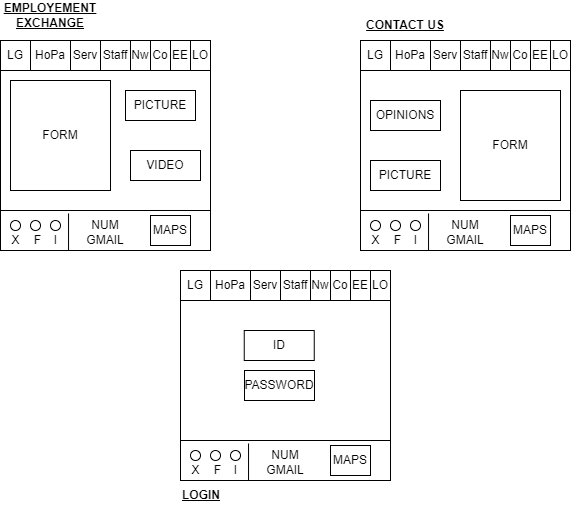

The diagram above was exported from draw.io. Its source (the exported page's mxGraphModel, read from the mxfile embedded in the PNG):
<mxGraphModel dx="880" dy="468" grid="1" gridSize="10" guides="1" tooltips="1" connect="1" arrows="1" fold="1" page="1" pageScale="1" pageWidth="827" pageHeight="1169" background="none" math="0" shadow="0">
  <root>
    <mxCell id="0" />
    <mxCell id="1" parent="0" />
    <mxCell id="aIPwJWTSkLps2q_dhlWH-233" value="" style="whiteSpace=wrap;html=1;aspect=fixed;" parent="1" vertex="1">
      <mxGeometry x="50" y="40" width="210" height="210" as="geometry" />
    </mxCell>
    <mxCell id="aIPwJWTSkLps2q_dhlWH-234" value="" style="rounded=0;whiteSpace=wrap;html=1;" parent="1" vertex="1">
      <mxGeometry x="50" y="40" width="210" height="30" as="geometry" />
    </mxCell>
    <mxCell id="aIPwJWTSkLps2q_dhlWH-235" value="LG" style="text;html=1;align=center;verticalAlign=middle;whiteSpace=wrap;rounded=0;fillColor=none;strokeColor=default;" parent="1" vertex="1">
      <mxGeometry x="50" y="40" width="30" height="30" as="geometry" />
    </mxCell>
    <mxCell id="aIPwJWTSkLps2q_dhlWH-236" value="HoPa" style="text;html=1;align=center;verticalAlign=middle;whiteSpace=wrap;rounded=0;fillColor=none;strokeColor=default;" parent="1" vertex="1">
      <mxGeometry x="80" y="40" width="40" height="30" as="geometry" />
    </mxCell>
    <mxCell id="aIPwJWTSkLps2q_dhlWH-237" value="Serv" style="text;html=1;align=center;verticalAlign=middle;whiteSpace=wrap;rounded=0;fillColor=none;strokeColor=default;" parent="1" vertex="1">
      <mxGeometry x="120" y="40" width="30" height="30" as="geometry" />
    </mxCell>
    <mxCell id="aIPwJWTSkLps2q_dhlWH-238" value="Staff" style="text;html=1;align=center;verticalAlign=middle;whiteSpace=wrap;rounded=0;fillColor=none;strokeColor=default;" parent="1" vertex="1">
      <mxGeometry x="150" y="40" width="30" height="30" as="geometry" />
    </mxCell>
    <mxCell id="aIPwJWTSkLps2q_dhlWH-239" value="Nw" style="text;html=1;align=center;verticalAlign=middle;whiteSpace=wrap;rounded=0;fillColor=none;strokeColor=default;" parent="1" vertex="1">
      <mxGeometry x="180" y="40" width="20" height="30" as="geometry" />
    </mxCell>
    <mxCell id="aIPwJWTSkLps2q_dhlWH-240" value="Co" style="text;html=1;align=center;verticalAlign=middle;whiteSpace=wrap;rounded=0;fillColor=none;strokeColor=default;" parent="1" vertex="1">
      <mxGeometry x="200" y="40" width="20" height="30" as="geometry" />
    </mxCell>
    <mxCell id="aIPwJWTSkLps2q_dhlWH-241" value="EE" style="text;html=1;align=center;verticalAlign=middle;whiteSpace=wrap;rounded=0;fillColor=none;strokeColor=default;" parent="1" vertex="1">
      <mxGeometry x="220" y="40" width="20" height="30" as="geometry" />
    </mxCell>
    <mxCell id="aIPwJWTSkLps2q_dhlWH-242" value="LO" style="text;html=1;align=center;verticalAlign=middle;whiteSpace=wrap;rounded=0;fillColor=none;strokeColor=default;" parent="1" vertex="1">
      <mxGeometry x="240" y="40" width="20" height="30" as="geometry" />
    </mxCell>
    <mxCell id="aIPwJWTSkLps2q_dhlWH-243" value="" style="rounded=0;whiteSpace=wrap;html=1;" parent="1" vertex="1">
      <mxGeometry x="50" y="210" width="210" height="40" as="geometry" />
    </mxCell>
    <mxCell id="aIPwJWTSkLps2q_dhlWH-244" value="MAPS" style="text;html=1;align=center;verticalAlign=middle;whiteSpace=wrap;rounded=0;fillColor=none;strokeColor=default;" parent="1" vertex="1">
      <mxGeometry x="200" y="215" width="40" height="30" as="geometry" />
    </mxCell>
    <mxCell id="aIPwJWTSkLps2q_dhlWH-245" value="" style="ellipse;whiteSpace=wrap;html=1;" parent="1" vertex="1">
      <mxGeometry x="60" y="220" width="10" height="10" as="geometry" />
    </mxCell>
    <mxCell id="aIPwJWTSkLps2q_dhlWH-246" value="" style="ellipse;whiteSpace=wrap;html=1;" parent="1" vertex="1">
      <mxGeometry x="80" y="220" width="10" height="10" as="geometry" />
    </mxCell>
    <mxCell id="aIPwJWTSkLps2q_dhlWH-247" value="" style="ellipse;whiteSpace=wrap;html=1;" parent="1" vertex="1">
      <mxGeometry x="100" y="220" width="10" height="10" as="geometry" />
    </mxCell>
    <mxCell id="aIPwJWTSkLps2q_dhlWH-248" value="X" style="text;html=1;strokeColor=none;fillColor=none;align=center;verticalAlign=middle;whiteSpace=wrap;rounded=0;" parent="1" vertex="1">
      <mxGeometry x="53.75" y="230" width="22.5" height="20" as="geometry" />
    </mxCell>
    <mxCell id="aIPwJWTSkLps2q_dhlWH-249" value="F" style="text;html=1;strokeColor=none;fillColor=none;align=center;verticalAlign=middle;whiteSpace=wrap;rounded=0;" parent="1" vertex="1">
      <mxGeometry x="76.25" y="230" width="22.5" height="20" as="geometry" />
    </mxCell>
    <mxCell id="aIPwJWTSkLps2q_dhlWH-250" value="I" style="text;html=1;strokeColor=none;fillColor=none;align=center;verticalAlign=middle;whiteSpace=wrap;rounded=0;" parent="1" vertex="1">
      <mxGeometry x="93.75" y="230" width="22.5" height="20" as="geometry" />
    </mxCell>
    <mxCell id="aIPwJWTSkLps2q_dhlWH-251" value="" style="endArrow=none;html=1;rounded=0;exitX=0.324;exitY=0.075;exitDx=0;exitDy=0;exitPerimeter=0;entryX=0.324;entryY=1;entryDx=0;entryDy=0;entryPerimeter=0;" parent="1" source="aIPwJWTSkLps2q_dhlWH-243" target="aIPwJWTSkLps2q_dhlWH-243" edge="1">
      <mxGeometry width="50" height="50" relative="1" as="geometry">
        <mxPoint x="270" y="170" as="sourcePoint" />
        <mxPoint x="320" y="120" as="targetPoint" />
      </mxGeometry>
    </mxCell>
    <mxCell id="aIPwJWTSkLps2q_dhlWH-252" value="NUM&lt;br&gt;" style="text;html=1;strokeColor=none;fillColor=none;align=center;verticalAlign=middle;whiteSpace=wrap;rounded=0;" parent="1" vertex="1">
      <mxGeometry x="125" y="210" width="60" height="30" as="geometry" />
    </mxCell>
    <mxCell id="aIPwJWTSkLps2q_dhlWH-253" value="GMAIL" style="text;html=1;strokeColor=none;fillColor=none;align=center;verticalAlign=middle;whiteSpace=wrap;rounded=0;" parent="1" vertex="1">
      <mxGeometry x="125" y="225" width="60" height="30" as="geometry" />
    </mxCell>
    <mxCell id="aIPwJWTSkLps2q_dhlWH-254" value="FORM" style="text;html=1;strokeColor=default;fillColor=none;align=center;verticalAlign=middle;whiteSpace=wrap;rounded=0;" parent="1" vertex="1">
      <mxGeometry x="60" y="80" width="100" height="110" as="geometry" />
    </mxCell>
    <mxCell id="aIPwJWTSkLps2q_dhlWH-258" value="" style="whiteSpace=wrap;html=1;aspect=fixed;" parent="1" vertex="1">
      <mxGeometry x="410" y="40" width="210" height="210" as="geometry" />
    </mxCell>
    <mxCell id="aIPwJWTSkLps2q_dhlWH-259" value="" style="rounded=0;whiteSpace=wrap;html=1;" parent="1" vertex="1">
      <mxGeometry x="410" y="40" width="210" height="30" as="geometry" />
    </mxCell>
    <mxCell id="aIPwJWTSkLps2q_dhlWH-260" value="LG" style="text;html=1;align=center;verticalAlign=middle;whiteSpace=wrap;rounded=0;fillColor=none;strokeColor=default;" parent="1" vertex="1">
      <mxGeometry x="410" y="40" width="30" height="30" as="geometry" />
    </mxCell>
    <mxCell id="aIPwJWTSkLps2q_dhlWH-261" value="HoPa" style="text;html=1;align=center;verticalAlign=middle;whiteSpace=wrap;rounded=0;fillColor=none;strokeColor=default;" parent="1" vertex="1">
      <mxGeometry x="440" y="40" width="40" height="30" as="geometry" />
    </mxCell>
    <mxCell id="aIPwJWTSkLps2q_dhlWH-262" value="Serv" style="text;html=1;align=center;verticalAlign=middle;whiteSpace=wrap;rounded=0;fillColor=none;strokeColor=default;" parent="1" vertex="1">
      <mxGeometry x="480" y="40" width="30" height="30" as="geometry" />
    </mxCell>
    <mxCell id="aIPwJWTSkLps2q_dhlWH-263" value="Staff" style="text;html=1;align=center;verticalAlign=middle;whiteSpace=wrap;rounded=0;fillColor=none;strokeColor=default;" parent="1" vertex="1">
      <mxGeometry x="510" y="40" width="30" height="30" as="geometry" />
    </mxCell>
    <mxCell id="aIPwJWTSkLps2q_dhlWH-264" value="Nw" style="text;html=1;align=center;verticalAlign=middle;whiteSpace=wrap;rounded=0;fillColor=none;strokeColor=default;" parent="1" vertex="1">
      <mxGeometry x="540" y="40" width="20" height="30" as="geometry" />
    </mxCell>
    <mxCell id="aIPwJWTSkLps2q_dhlWH-265" value="Co" style="text;html=1;align=center;verticalAlign=middle;whiteSpace=wrap;rounded=0;fillColor=none;strokeColor=default;" parent="1" vertex="1">
      <mxGeometry x="560" y="40" width="20" height="30" as="geometry" />
    </mxCell>
    <mxCell id="aIPwJWTSkLps2q_dhlWH-266" value="EE" style="text;html=1;align=center;verticalAlign=middle;whiteSpace=wrap;rounded=0;fillColor=none;strokeColor=default;" parent="1" vertex="1">
      <mxGeometry x="580" y="40" width="20" height="30" as="geometry" />
    </mxCell>
    <mxCell id="aIPwJWTSkLps2q_dhlWH-267" value="LO" style="text;html=1;align=center;verticalAlign=middle;whiteSpace=wrap;rounded=0;fillColor=none;strokeColor=default;" parent="1" vertex="1">
      <mxGeometry x="600" y="40" width="20" height="30" as="geometry" />
    </mxCell>
    <mxCell id="aIPwJWTSkLps2q_dhlWH-268" value="" style="rounded=0;whiteSpace=wrap;html=1;" parent="1" vertex="1">
      <mxGeometry x="410" y="210" width="210" height="40" as="geometry" />
    </mxCell>
    <mxCell id="aIPwJWTSkLps2q_dhlWH-269" value="MAPS" style="text;html=1;align=center;verticalAlign=middle;whiteSpace=wrap;rounded=0;fillColor=none;strokeColor=default;" parent="1" vertex="1">
      <mxGeometry x="560" y="215" width="40" height="30" as="geometry" />
    </mxCell>
    <mxCell id="aIPwJWTSkLps2q_dhlWH-270" value="" style="ellipse;whiteSpace=wrap;html=1;" parent="1" vertex="1">
      <mxGeometry x="420" y="220" width="10" height="10" as="geometry" />
    </mxCell>
    <mxCell id="aIPwJWTSkLps2q_dhlWH-271" value="" style="ellipse;whiteSpace=wrap;html=1;" parent="1" vertex="1">
      <mxGeometry x="440" y="220" width="10" height="10" as="geometry" />
    </mxCell>
    <mxCell id="aIPwJWTSkLps2q_dhlWH-272" value="" style="ellipse;whiteSpace=wrap;html=1;" parent="1" vertex="1">
      <mxGeometry x="460" y="220" width="10" height="10" as="geometry" />
    </mxCell>
    <mxCell id="aIPwJWTSkLps2q_dhlWH-273" value="X" style="text;html=1;strokeColor=none;fillColor=none;align=center;verticalAlign=middle;whiteSpace=wrap;rounded=0;" parent="1" vertex="1">
      <mxGeometry x="413.75" y="230" width="22.5" height="20" as="geometry" />
    </mxCell>
    <mxCell id="aIPwJWTSkLps2q_dhlWH-274" value="F" style="text;html=1;strokeColor=none;fillColor=none;align=center;verticalAlign=middle;whiteSpace=wrap;rounded=0;" parent="1" vertex="1">
      <mxGeometry x="436.25" y="230" width="22.5" height="20" as="geometry" />
    </mxCell>
    <mxCell id="aIPwJWTSkLps2q_dhlWH-275" value="I" style="text;html=1;strokeColor=none;fillColor=none;align=center;verticalAlign=middle;whiteSpace=wrap;rounded=0;" parent="1" vertex="1">
      <mxGeometry x="453.75" y="230" width="22.5" height="20" as="geometry" />
    </mxCell>
    <mxCell id="aIPwJWTSkLps2q_dhlWH-276" value="" style="endArrow=none;html=1;rounded=0;exitX=0.324;exitY=0.075;exitDx=0;exitDy=0;exitPerimeter=0;entryX=0.324;entryY=1;entryDx=0;entryDy=0;entryPerimeter=0;" parent="1" source="aIPwJWTSkLps2q_dhlWH-268" target="aIPwJWTSkLps2q_dhlWH-268" edge="1">
      <mxGeometry width="50" height="50" relative="1" as="geometry">
        <mxPoint x="630" y="170" as="sourcePoint" />
        <mxPoint x="680" y="120" as="targetPoint" />
      </mxGeometry>
    </mxCell>
    <mxCell id="aIPwJWTSkLps2q_dhlWH-277" value="NUM&lt;br&gt;" style="text;html=1;strokeColor=none;fillColor=none;align=center;verticalAlign=middle;whiteSpace=wrap;rounded=0;" parent="1" vertex="1">
      <mxGeometry x="485" y="210" width="60" height="30" as="geometry" />
    </mxCell>
    <mxCell id="aIPwJWTSkLps2q_dhlWH-278" value="GMAIL" style="text;html=1;strokeColor=none;fillColor=none;align=center;verticalAlign=middle;whiteSpace=wrap;rounded=0;" parent="1" vertex="1">
      <mxGeometry x="485" y="225" width="60" height="30" as="geometry" />
    </mxCell>
    <mxCell id="aIPwJWTSkLps2q_dhlWH-312" style="edgeStyle=orthogonalEdgeStyle;rounded=1;orthogonalLoop=1;jettySize=auto;html=1;exitX=0;exitY=0.75;exitDx=0;exitDy=0;entryX=0;entryY=0.386;entryDx=0;entryDy=0;entryPerimeter=0;curved=0;" parent="1" edge="1">
      <mxGeometry relative="1" as="geometry">
        <mxPoint x="50" y="346.05999999999995" as="targetPoint" />
      </mxGeometry>
    </mxCell>
    <mxCell id="aIPwJWTSkLps2q_dhlWH-316" value="" style="whiteSpace=wrap;html=1;aspect=fixed;" parent="1" vertex="1">
      <mxGeometry x="230" y="270" width="210" height="210" as="geometry" />
    </mxCell>
    <mxCell id="aIPwJWTSkLps2q_dhlWH-317" value="" style="rounded=0;whiteSpace=wrap;html=1;" parent="1" vertex="1">
      <mxGeometry x="230" y="270" width="210" height="30" as="geometry" />
    </mxCell>
    <mxCell id="aIPwJWTSkLps2q_dhlWH-318" value="LG" style="text;html=1;align=center;verticalAlign=middle;whiteSpace=wrap;rounded=0;fillColor=none;strokeColor=default;" parent="1" vertex="1">
      <mxGeometry x="230" y="270" width="30" height="30" as="geometry" />
    </mxCell>
    <mxCell id="aIPwJWTSkLps2q_dhlWH-319" value="HoPa" style="text;html=1;align=center;verticalAlign=middle;whiteSpace=wrap;rounded=0;fillColor=none;strokeColor=default;" parent="1" vertex="1">
      <mxGeometry x="260" y="270" width="40" height="30" as="geometry" />
    </mxCell>
    <mxCell id="aIPwJWTSkLps2q_dhlWH-320" value="Serv" style="text;html=1;align=center;verticalAlign=middle;whiteSpace=wrap;rounded=0;fillColor=none;strokeColor=default;" parent="1" vertex="1">
      <mxGeometry x="300" y="270" width="30" height="30" as="geometry" />
    </mxCell>
    <mxCell id="aIPwJWTSkLps2q_dhlWH-321" value="Staff" style="text;html=1;align=center;verticalAlign=middle;whiteSpace=wrap;rounded=0;fillColor=none;strokeColor=default;" parent="1" vertex="1">
      <mxGeometry x="330" y="270" width="30" height="30" as="geometry" />
    </mxCell>
    <mxCell id="aIPwJWTSkLps2q_dhlWH-322" value="Nw" style="text;html=1;align=center;verticalAlign=middle;whiteSpace=wrap;rounded=0;fillColor=none;strokeColor=default;" parent="1" vertex="1">
      <mxGeometry x="360" y="270" width="20" height="30" as="geometry" />
    </mxCell>
    <mxCell id="aIPwJWTSkLps2q_dhlWH-323" value="Co" style="text;html=1;align=center;verticalAlign=middle;whiteSpace=wrap;rounded=0;fillColor=none;strokeColor=default;" parent="1" vertex="1">
      <mxGeometry x="380" y="270" width="20" height="30" as="geometry" />
    </mxCell>
    <mxCell id="aIPwJWTSkLps2q_dhlWH-324" value="EE" style="text;html=1;align=center;verticalAlign=middle;whiteSpace=wrap;rounded=0;fillColor=none;strokeColor=default;" parent="1" vertex="1">
      <mxGeometry x="400" y="270" width="20" height="30" as="geometry" />
    </mxCell>
    <mxCell id="aIPwJWTSkLps2q_dhlWH-325" value="LO" style="text;html=1;align=center;verticalAlign=middle;whiteSpace=wrap;rounded=0;fillColor=none;strokeColor=default;" parent="1" vertex="1">
      <mxGeometry x="420" y="270" width="20" height="30" as="geometry" />
    </mxCell>
    <mxCell id="aIPwJWTSkLps2q_dhlWH-326" value="" style="rounded=0;whiteSpace=wrap;html=1;" parent="1" vertex="1">
      <mxGeometry x="230" y="440" width="210" height="40" as="geometry" />
    </mxCell>
    <mxCell id="aIPwJWTSkLps2q_dhlWH-327" value="MAPS" style="text;html=1;align=center;verticalAlign=middle;whiteSpace=wrap;rounded=0;fillColor=none;strokeColor=default;" parent="1" vertex="1">
      <mxGeometry x="380" y="445" width="40" height="30" as="geometry" />
    </mxCell>
    <mxCell id="aIPwJWTSkLps2q_dhlWH-328" value="" style="ellipse;whiteSpace=wrap;html=1;" parent="1" vertex="1">
      <mxGeometry x="240" y="450" width="10" height="10" as="geometry" />
    </mxCell>
    <mxCell id="aIPwJWTSkLps2q_dhlWH-329" value="" style="ellipse;whiteSpace=wrap;html=1;" parent="1" vertex="1">
      <mxGeometry x="260" y="450" width="10" height="10" as="geometry" />
    </mxCell>
    <mxCell id="aIPwJWTSkLps2q_dhlWH-330" value="" style="ellipse;whiteSpace=wrap;html=1;" parent="1" vertex="1">
      <mxGeometry x="280" y="450" width="10" height="10" as="geometry" />
    </mxCell>
    <mxCell id="aIPwJWTSkLps2q_dhlWH-331" value="X" style="text;html=1;strokeColor=none;fillColor=none;align=center;verticalAlign=middle;whiteSpace=wrap;rounded=0;" parent="1" vertex="1">
      <mxGeometry x="233.75" y="460" width="22.5" height="20" as="geometry" />
    </mxCell>
    <mxCell id="aIPwJWTSkLps2q_dhlWH-332" value="F" style="text;html=1;strokeColor=none;fillColor=none;align=center;verticalAlign=middle;whiteSpace=wrap;rounded=0;" parent="1" vertex="1">
      <mxGeometry x="256.25" y="460" width="22.5" height="20" as="geometry" />
    </mxCell>
    <mxCell id="aIPwJWTSkLps2q_dhlWH-333" value="I" style="text;html=1;strokeColor=none;fillColor=none;align=center;verticalAlign=middle;whiteSpace=wrap;rounded=0;" parent="1" vertex="1">
      <mxGeometry x="273.75" y="460" width="22.5" height="20" as="geometry" />
    </mxCell>
    <mxCell id="aIPwJWTSkLps2q_dhlWH-334" value="" style="endArrow=none;html=1;rounded=0;exitX=0.324;exitY=0.075;exitDx=0;exitDy=0;exitPerimeter=0;entryX=0.324;entryY=1;entryDx=0;entryDy=0;entryPerimeter=0;" parent="1" source="aIPwJWTSkLps2q_dhlWH-326" target="aIPwJWTSkLps2q_dhlWH-326" edge="1">
      <mxGeometry width="50" height="50" relative="1" as="geometry">
        <mxPoint x="450" y="400" as="sourcePoint" />
        <mxPoint x="500" y="350" as="targetPoint" />
      </mxGeometry>
    </mxCell>
    <mxCell id="aIPwJWTSkLps2q_dhlWH-335" value="NUM&lt;br&gt;" style="text;html=1;strokeColor=none;fillColor=none;align=center;verticalAlign=middle;whiteSpace=wrap;rounded=0;" parent="1" vertex="1">
      <mxGeometry x="305" y="440" width="60" height="30" as="geometry" />
    </mxCell>
    <mxCell id="aIPwJWTSkLps2q_dhlWH-336" value="GMAIL" style="text;html=1;strokeColor=none;fillColor=none;align=center;verticalAlign=middle;whiteSpace=wrap;rounded=0;" parent="1" vertex="1">
      <mxGeometry x="305" y="455" width="60" height="30" as="geometry" />
    </mxCell>
    <mxCell id="APqefLGXgsIaBRtIyldr-1" value="&lt;b&gt;&lt;u&gt;EMPLOYEMENT EXCHANGE&lt;/u&gt;&lt;/b&gt;" style="text;html=1;strokeColor=none;fillColor=none;align=center;verticalAlign=middle;whiteSpace=wrap;rounded=0;" parent="1" vertex="1">
      <mxGeometry x="55" width="90" height="30" as="geometry" />
    </mxCell>
    <mxCell id="APqefLGXgsIaBRtIyldr-2" value="&lt;b&gt;&lt;u&gt;CONTACT US&lt;/u&gt;&lt;/b&gt;" style="text;html=1;strokeColor=none;fillColor=none;align=center;verticalAlign=middle;whiteSpace=wrap;rounded=0;" parent="1" vertex="1">
      <mxGeometry x="410" y="10" width="90" height="30" as="geometry" />
    </mxCell>
    <mxCell id="APqefLGXgsIaBRtIyldr-5" value="&lt;b&gt;&lt;u&gt;LOGIN&lt;/u&gt;&lt;/b&gt;" style="text;html=1;strokeColor=none;fillColor=none;align=center;verticalAlign=middle;whiteSpace=wrap;rounded=0;" parent="1" vertex="1">
      <mxGeometry x="206.25" y="480" width="90" height="30" as="geometry" />
    </mxCell>
    <mxCell id="aS7ylbi6v_57lWx0KtOi-1" value="PICTURE" style="text;html=1;strokeColor=default;fillColor=none;align=center;verticalAlign=middle;whiteSpace=wrap;rounded=0;" vertex="1" parent="1">
      <mxGeometry x="175" y="90" width="70" height="30" as="geometry" />
    </mxCell>
    <mxCell id="aS7ylbi6v_57lWx0KtOi-3" value="VIDEO" style="text;html=1;strokeColor=default;fillColor=none;align=center;verticalAlign=middle;whiteSpace=wrap;rounded=0;" vertex="1" parent="1">
      <mxGeometry x="180" y="150" width="70" height="30" as="geometry" />
    </mxCell>
    <mxCell id="aS7ylbi6v_57lWx0KtOi-4" value="FORM" style="text;html=1;strokeColor=default;fillColor=none;align=center;verticalAlign=middle;whiteSpace=wrap;rounded=0;" vertex="1" parent="1">
      <mxGeometry x="510" y="90" width="100" height="110" as="geometry" />
    </mxCell>
    <mxCell id="aS7ylbi6v_57lWx0KtOi-5" value="PICTURE" style="text;html=1;strokeColor=default;fillColor=none;align=center;verticalAlign=middle;whiteSpace=wrap;rounded=0;" vertex="1" parent="1">
      <mxGeometry x="420" y="160" width="70" height="30" as="geometry" />
    </mxCell>
    <mxCell id="aS7ylbi6v_57lWx0KtOi-6" value="OPINIONS" style="text;html=1;strokeColor=default;fillColor=none;align=center;verticalAlign=middle;whiteSpace=wrap;rounded=0;" vertex="1" parent="1">
      <mxGeometry x="420" y="100" width="70" height="30" as="geometry" />
    </mxCell>
    <mxCell id="aS7ylbi6v_57lWx0KtOi-8" value="ID" style="text;html=1;strokeColor=default;fillColor=none;align=center;verticalAlign=middle;whiteSpace=wrap;rounded=0;" vertex="1" parent="1">
      <mxGeometry x="293.75" y="330" width="70" height="30" as="geometry" />
    </mxCell>
    <mxCell id="aS7ylbi6v_57lWx0KtOi-9" value="PASSWORD" style="text;html=1;strokeColor=default;fillColor=none;align=center;verticalAlign=middle;whiteSpace=wrap;rounded=0;" vertex="1" parent="1">
      <mxGeometry x="294" y="370" width="70" height="30" as="geometry" />
    </mxCell>
  </root>
</mxGraphModel>